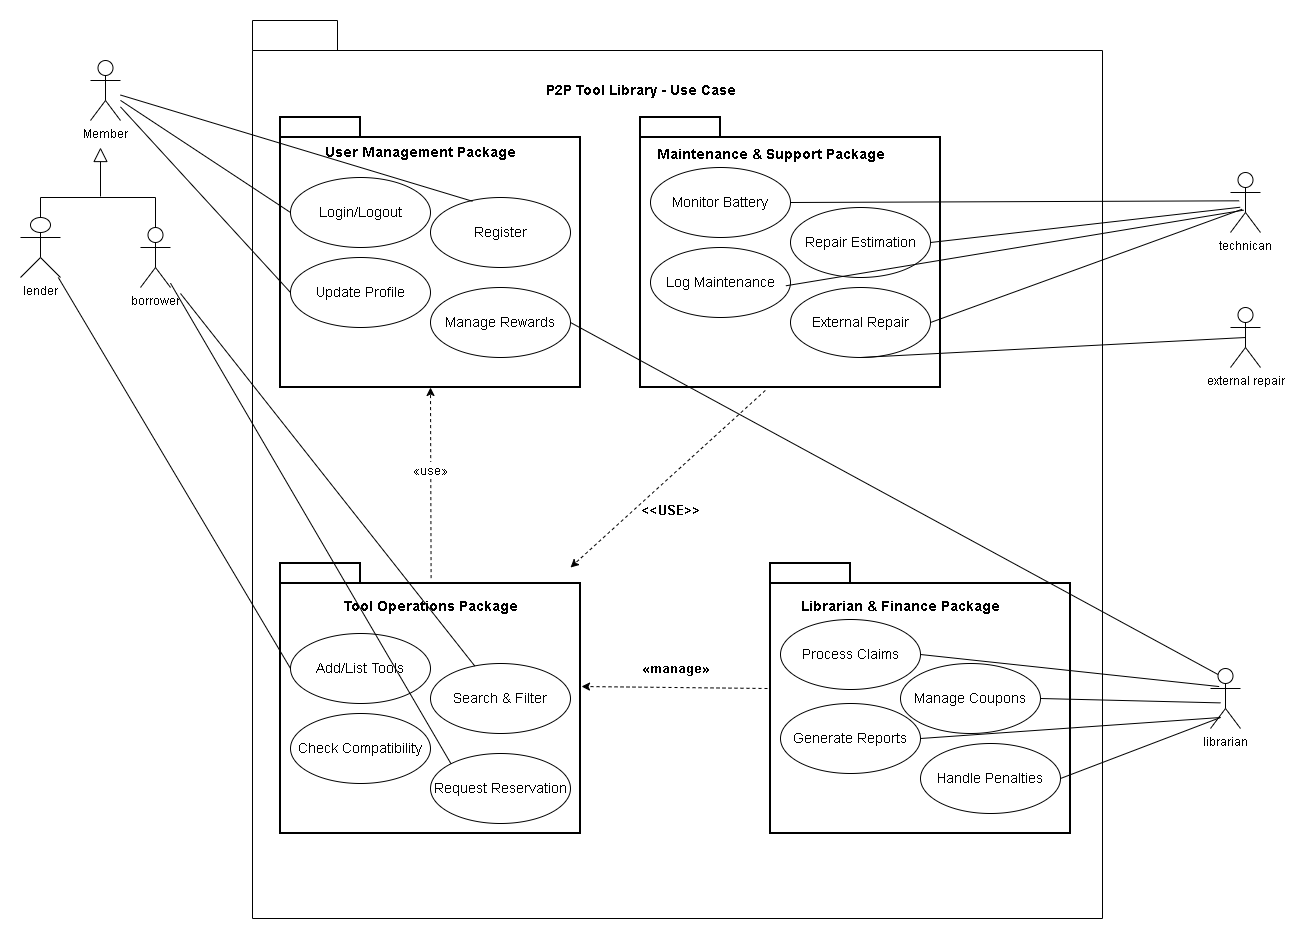

The diagram above was exported from draw.io. Its source (the exported page's mxGraphModel, read from the mxfile embedded in the PNG):
<mxGraphModel dx="2847" dy="665" grid="1" gridSize="10" guides="1" tooltips="1" connect="1" arrows="1" fold="1" page="1" pageScale="1" pageWidth="850" pageHeight="1100" math="0" shadow="0">
  <root>
    <mxCell id="0" />
    <mxCell id="1" parent="0" />
    <mxCell id="OaY79REzMJMTE3zWqbAJ-3" parent="1" style="shape=folder;fontStyle=1;tabWidth=80;tabHeight=30;tabPosition=left;html=1;boundedLbl=1;whiteSpace=wrap;" value="" vertex="1">
      <mxGeometry height="898" width="850" x="-868" y="203" as="geometry" />
    </mxCell>
    <mxCell id="OaY79REzMJMTE3zWqbAJ-35" parent="1" style="shape=folder;tabWidth=80;tabHeight=20;tabPosition=left;strokeWidth=2;html=1;whiteSpace=wrap;align=center;" value="" vertex="1">
      <mxGeometry height="270" width="300" x="-840" y="300" as="geometry" />
    </mxCell>
    <mxCell id="OaY79REzMJMTE3zWqbAJ-36" parent="1" style="text;html=1;whiteSpace=wrap;strokeColor=none;fillColor=none;align=center;verticalAlign=middle;rounded=0;" value="&lt;span style=&quot;font-family: sans-serif; font-size: 14px; font-weight: 700; text-align: start; white-space: nowrap; background-color: rgb(255, 255, 255);&quot;&gt;User Management Package&lt;/span&gt;" vertex="1">
      <mxGeometry height="30" width="60" x="-730" y="320" as="geometry" />
    </mxCell>
    <mxCell id="OaY79REzMJMTE3zWqbAJ-37" parent="1" style="ellipse;whiteSpace=wrap;html=1;" value="&lt;span style=&quot;font-family: sans-serif; font-size: 14px; text-align: start; white-space: nowrap; background-color: rgb(255, 255, 255);&quot;&gt;Login/Logout&lt;/span&gt;" vertex="1">
      <mxGeometry height="70" width="140" x="-830" y="360" as="geometry" />
    </mxCell>
    <mxCell id="OaY79REzMJMTE3zWqbAJ-38" parent="1" style="ellipse;whiteSpace=wrap;html=1;" value="&lt;span style=&quot;font-family: sans-serif; font-size: 14px; text-align: start; white-space: nowrap; background-color: rgb(255, 255, 255);&quot;&gt;Register&lt;/span&gt;" vertex="1">
      <mxGeometry height="70" width="140" x="-690" y="380" as="geometry" />
    </mxCell>
    <mxCell id="OaY79REzMJMTE3zWqbAJ-39" parent="1" style="ellipse;whiteSpace=wrap;html=1;" value="&lt;span style=&quot;font-family: sans-serif; font-size: 14px; text-align: start; white-space: nowrap; background-color: rgb(255, 255, 255);&quot;&gt;Update Profile&lt;/span&gt;" vertex="1">
      <mxGeometry height="70" width="140" x="-830" y="440" as="geometry" />
    </mxCell>
    <mxCell id="OaY79REzMJMTE3zWqbAJ-40" parent="1" style="ellipse;whiteSpace=wrap;html=1;" value="&lt;span style=&quot;font-family: sans-serif; font-size: 14px; text-align: start; white-space: nowrap; background-color: rgb(255, 255, 255);&quot;&gt;Manage Rewards&lt;/span&gt;" vertex="1">
      <mxGeometry height="70" width="140" x="-690" y="470" as="geometry" />
    </mxCell>
    <mxCell id="OaY79REzMJMTE3zWqbAJ-43" parent="1" style="shape=folder;tabWidth=80;tabHeight=20;tabPosition=left;strokeWidth=2;html=1;whiteSpace=wrap;align=center;" value="" vertex="1">
      <mxGeometry height="270" width="300" x="-480" y="300" as="geometry" />
    </mxCell>
    <mxCell id="OaY79REzMJMTE3zWqbAJ-44" parent="1" style="text;align=center;fontStyle=1;verticalAlign=middle;spacingLeft=3;spacingRight=3;strokeColor=none;rotatable=0;points=[[0,0.5],[1,0.5]];portConstraint=eastwest;html=1;" value="&lt;span style=&quot;font-family: sans-serif; font-size: 14px; text-align: start; background-color: rgb(255, 255, 255);&quot;&gt;Maintenance &amp;amp; Support Package&lt;/span&gt;" vertex="1">
      <mxGeometry height="26" width="80" x="-390" y="324" as="geometry" />
    </mxCell>
    <mxCell id="OaY79REzMJMTE3zWqbAJ-45" parent="1" style="ellipse;whiteSpace=wrap;html=1;" value="&lt;span style=&quot;font-family: sans-serif; font-size: 14px; text-align: start; white-space: nowrap; background-color: rgb(255, 255, 255);&quot;&gt;Monitor Battery&lt;/span&gt;" vertex="1">
      <mxGeometry height="70" width="140" x="-470" y="350" as="geometry" />
    </mxCell>
    <mxCell id="OaY79REzMJMTE3zWqbAJ-46" parent="1" style="ellipse;whiteSpace=wrap;html=1;" value="&lt;span style=&quot;font-family: sans-serif; font-size: 14px; text-align: start; white-space: nowrap; background-color: rgb(255, 255, 255);&quot;&gt;Repair Estimation&lt;/span&gt;" vertex="1">
      <mxGeometry height="70" width="140" x="-330" y="390" as="geometry" />
    </mxCell>
    <mxCell id="OaY79REzMJMTE3zWqbAJ-47" parent="1" style="ellipse;whiteSpace=wrap;html=1;" value="&lt;span style=&quot;font-family: sans-serif; font-size: 14px; text-align: start; white-space: nowrap; background-color: rgb(255, 255, 255);&quot;&gt;Log Maintenance&lt;/span&gt;" vertex="1">
      <mxGeometry height="70" width="140" x="-470" y="430" as="geometry" />
    </mxCell>
    <mxCell id="OaY79REzMJMTE3zWqbAJ-48" parent="1" style="ellipse;whiteSpace=wrap;html=1;" value="&lt;span style=&quot;font-family: sans-serif; font-size: 14px; text-align: start; white-space: nowrap; background-color: rgb(255, 255, 255);&quot;&gt;External Repair&lt;/span&gt;" vertex="1">
      <mxGeometry height="70" width="140" x="-330" y="470" as="geometry" />
    </mxCell>
    <mxCell id="OaY79REzMJMTE3zWqbAJ-49" parent="1" style="shape=folder;tabWidth=80;tabHeight=20;tabPosition=left;strokeWidth=2;html=1;whiteSpace=wrap;align=center;" value="" vertex="1">
      <mxGeometry height="270" width="300" x="-840" y="746" as="geometry" />
    </mxCell>
    <mxCell id="OaY79REzMJMTE3zWqbAJ-50" parent="1" style="text;align=center;fontStyle=1;verticalAlign=middle;spacingLeft=3;spacingRight=3;strokeColor=none;rotatable=0;points=[[0,0.5],[1,0.5]];portConstraint=eastwest;html=1;" value="&lt;span style=&quot;font-family: sans-serif; font-size: 14px; text-align: start; background-color: rgb(255, 255, 255);&quot;&gt;Tool Operations Package&lt;/span&gt;" vertex="1">
      <mxGeometry height="26" width="80" x="-730" y="776" as="geometry" />
    </mxCell>
    <mxCell id="OaY79REzMJMTE3zWqbAJ-51" parent="1" style="ellipse;whiteSpace=wrap;html=1;" value="&lt;span style=&quot;font-family: sans-serif; font-size: 14px; text-align: start; white-space: nowrap; background-color: rgb(255, 255, 255);&quot;&gt;Add/List Tools&lt;/span&gt;" vertex="1">
      <mxGeometry height="70" width="140" x="-830" y="816" as="geometry" />
    </mxCell>
    <mxCell id="OaY79REzMJMTE3zWqbAJ-52" parent="1" style="ellipse;whiteSpace=wrap;html=1;" value="&lt;span style=&quot;font-family: sans-serif; font-size: 14px; text-align: start; white-space: nowrap; background-color: rgb(255, 255, 255);&quot;&gt;Search &amp;amp; Filter&lt;/span&gt;" vertex="1">
      <mxGeometry height="70" width="140" x="-690" y="846" as="geometry" />
    </mxCell>
    <mxCell id="OaY79REzMJMTE3zWqbAJ-53" parent="1" style="ellipse;whiteSpace=wrap;html=1;" value="&lt;span style=&quot;font-family: sans-serif; font-size: 14px; text-align: start; white-space: nowrap; background-color: rgb(255, 255, 255);&quot;&gt;Check Compatibility&lt;/span&gt;" vertex="1">
      <mxGeometry height="70" width="140" x="-830" y="896" as="geometry" />
    </mxCell>
    <mxCell id="OaY79REzMJMTE3zWqbAJ-54" parent="1" style="ellipse;whiteSpace=wrap;html=1;" value="&lt;span style=&quot;font-family: sans-serif; font-size: 14px; text-align: start; white-space: nowrap; background-color: rgb(255, 255, 255);&quot;&gt;Request Reservation&lt;/span&gt;" vertex="1">
      <mxGeometry height="70" width="140" x="-690" y="936" as="geometry" />
    </mxCell>
    <mxCell id="OaY79REzMJMTE3zWqbAJ-55" parent="1" style="shape=folder;tabWidth=80;tabHeight=20;tabPosition=left;strokeWidth=2;html=1;whiteSpace=wrap;align=center;" value="" vertex="1">
      <mxGeometry height="270" width="300" x="-350" y="746" as="geometry" />
    </mxCell>
    <mxCell id="OaY79REzMJMTE3zWqbAJ-57" parent="1" style="text;align=center;fontStyle=1;verticalAlign=middle;spacingLeft=3;spacingRight=3;strokeColor=none;rotatable=0;points=[[0,0.5],[1,0.5]];portConstraint=eastwest;html=1;" value="&lt;span style=&quot;font-family: sans-serif; font-size: 14px; text-align: start; background-color: rgb(255, 255, 255);&quot;&gt;Librarian &amp;amp; Finance Package&lt;/span&gt;" vertex="1">
      <mxGeometry height="26" width="80" x="-260" y="776" as="geometry" />
    </mxCell>
    <mxCell id="OaY79REzMJMTE3zWqbAJ-58" parent="1" style="ellipse;whiteSpace=wrap;html=1;" value="&lt;span style=&quot;font-family: sans-serif; font-size: 14px; text-align: start; white-space: nowrap; background-color: rgb(255, 255, 255);&quot;&gt;Process Claims&lt;/span&gt;" vertex="1">
      <mxGeometry height="70" width="140" x="-340" y="802" as="geometry" />
    </mxCell>
    <mxCell id="OaY79REzMJMTE3zWqbAJ-59" parent="1" style="ellipse;whiteSpace=wrap;html=1;" value="&lt;span style=&quot;font-family: sans-serif; font-size: 14px; text-align: start; white-space: nowrap; background-color: rgb(255, 255, 255);&quot;&gt;Manage Coupons&lt;/span&gt;" vertex="1">
      <mxGeometry height="70" width="140" x="-220" y="846" as="geometry" />
    </mxCell>
    <mxCell id="OaY79REzMJMTE3zWqbAJ-60" parent="1" style="ellipse;whiteSpace=wrap;html=1;" value="&lt;span style=&quot;font-family: sans-serif; font-size: 14px; text-align: start; white-space: nowrap; background-color: rgb(255, 255, 255);&quot;&gt;Generate Reports&lt;/span&gt;" vertex="1">
      <mxGeometry height="70" width="140" x="-340" y="886" as="geometry" />
    </mxCell>
    <mxCell id="OaY79REzMJMTE3zWqbAJ-61" parent="1" style="ellipse;whiteSpace=wrap;html=1;" value="&lt;span style=&quot;font-family: sans-serif; font-size: 14px; text-align: start; white-space: nowrap; background-color: rgb(255, 255, 255);&quot;&gt;Handle Penalties&lt;/span&gt;" vertex="1">
      <mxGeometry height="70" width="140" x="-200" y="926" as="geometry" />
    </mxCell>
    <mxCell id="OaY79REzMJMTE3zWqbAJ-63" edge="1" parent="1" source="OaY79REzMJMTE3zWqbAJ-49" style="endArrow=classic;dashed=1;html=1;rounded=0;exitX=0.502;exitY=0.054;exitDx=0;exitDy=0;exitPerimeter=0;entryX=0.5;entryY=1;entryDx=0;entryDy=0;entryPerimeter=0;endFill=1;" target="OaY79REzMJMTE3zWqbAJ-35" value="">
      <mxGeometry height="50" relative="1" width="50" as="geometry">
        <mxPoint x="-490" y="640" as="sourcePoint" />
        <mxPoint x="-440" y="590" as="targetPoint" />
      </mxGeometry>
    </mxCell>
    <mxCell id="OaY79REzMJMTE3zWqbAJ-64" parent="1" style="text;align=center;fontStyle=1;verticalAlign=middle;spacingLeft=3;spacingRight=3;strokeColor=none;rotatable=0;points=[[0,0.5],[1,0.5]];portConstraint=eastwest;html=1;" value="&lt;span style=&quot;font-family: sans-serif; font-size: 13px; font-weight: 400; text-align: start; background-color: rgb(255, 255, 255);&quot;&gt;«use»&lt;/span&gt;" vertex="1">
      <mxGeometry height="26" width="80" x="-730" y="640" as="geometry" />
    </mxCell>
    <mxCell id="OaY79REzMJMTE3zWqbAJ-66" edge="1" parent="1" source="OaY79REzMJMTE3zWqbAJ-55" style="endArrow=classic;dashed=1;html=1;rounded=0;exitX=-0.01;exitY=0.463;exitDx=0;exitDy=0;exitPerimeter=0;endFill=1;" value="">
      <mxGeometry height="50" relative="1" width="50" as="geometry">
        <mxPoint x="-419" y="956" as="sourcePoint" />
        <mxPoint x="-539" y="869" as="targetPoint" />
      </mxGeometry>
    </mxCell>
    <mxCell id="OaY79REzMJMTE3zWqbAJ-67" parent="1" style="text;align=center;fontStyle=1;verticalAlign=middle;spacingLeft=3;spacingRight=3;strokeColor=none;rotatable=0;points=[[0,0.5],[1,0.5]];portConstraint=eastwest;html=1;" value="&lt;span style=&quot;font-family: sans-serif; font-size: 13px; text-align: start; background-color: rgb(255, 255, 255);&quot;&gt;«manage»&lt;/span&gt;" vertex="1">
      <mxGeometry height="26" width="80" x="-485" y="838" as="geometry" />
    </mxCell>
    <mxCell id="OaY79REzMJMTE3zWqbAJ-69" edge="1" parent="1" source="OaY79REzMJMTE3zWqbAJ-43" style="endArrow=classic;dashed=1;html=1;rounded=0;exitX=0.416;exitY=1.011;exitDx=0;exitDy=0;exitPerimeter=0;endFill=1;" value="">
      <mxGeometry height="50" relative="1" width="50" as="geometry">
        <mxPoint x="-369" y="761" as="sourcePoint" />
        <mxPoint x="-550" y="750" as="targetPoint" />
      </mxGeometry>
    </mxCell>
    <mxCell id="OaY79REzMJMTE3zWqbAJ-70" parent="1" style="text;align=center;fontStyle=1;verticalAlign=middle;spacingLeft=3;spacingRight=3;strokeColor=none;rotatable=0;points=[[0,0.5],[1,0.5]];portConstraint=eastwest;html=1;" value="&lt;span style=&quot;font-family: sans-serif; font-size: 13px; text-align: start; background-color: rgb(255, 255, 255);&quot;&gt;&amp;lt;&amp;lt;USE&amp;gt;&amp;gt;&lt;/span&gt;" vertex="1">
      <mxGeometry height="26" width="80" x="-490" y="680" as="geometry" />
    </mxCell>
    <mxCell id="OaY79REzMJMTE3zWqbAJ-71" parent="1" style="text;align=center;fontStyle=1;verticalAlign=middle;spacingLeft=3;spacingRight=3;strokeColor=none;rotatable=0;points=[[0,0.5],[1,0.5]];portConstraint=eastwest;html=1;" value="&lt;span style=&quot;font-family: sans-serif; font-size: 14px; text-align: start; background-color: rgb(255, 255, 255);&quot;&gt;P2P Tool Library - Use Case&lt;/span&gt;" vertex="1">
      <mxGeometry height="26" width="80" x="-520" y="260" as="geometry" />
    </mxCell>
    <mxCell id="-ZfrwWSPFeSDokTIwrxn-3" parent="1" style="shape=umlActor;verticalLabelPosition=bottom;verticalAlign=top;html=1;outlineConnect=0;" value="Member" vertex="1">
      <mxGeometry height="60" width="30" x="-1030" y="243" as="geometry" />
    </mxCell>
    <mxCell id="-ZfrwWSPFeSDokTIwrxn-5" parent="1" style="shape=umlActor;verticalLabelPosition=bottom;verticalAlign=top;html=1;outlineConnect=0;" value="lender" vertex="1">
      <mxGeometry height="60" width="40" x="-1100" y="400" as="geometry" />
    </mxCell>
    <mxCell id="-ZfrwWSPFeSDokTIwrxn-6" parent="1" style="shape=umlActor;verticalLabelPosition=bottom;verticalAlign=top;html=1;outlineConnect=0;" value="borrower" vertex="1">
      <mxGeometry height="60" width="30" x="-980" y="410" as="geometry" />
    </mxCell>
    <mxCell id="-ZfrwWSPFeSDokTIwrxn-10" edge="1" parent="1" source="-ZfrwWSPFeSDokTIwrxn-5" style="endArrow=none;html=1;rounded=0;entryX=0.5;entryY=0;entryDx=0;entryDy=0;entryPerimeter=0;exitX=0.5;exitY=0;exitDx=0;exitDy=0;exitPerimeter=0;" target="-ZfrwWSPFeSDokTIwrxn-6" value="">
      <mxGeometry height="50" relative="1" width="50" as="geometry">
        <Array as="points">
          <mxPoint x="-1080" y="380" />
          <mxPoint x="-965" y="380" />
        </Array>
        <mxPoint x="-1040" y="420" as="sourcePoint" />
        <mxPoint x="-990" y="370" as="targetPoint" />
      </mxGeometry>
    </mxCell>
    <mxCell id="-ZfrwWSPFeSDokTIwrxn-11" edge="1" parent="1" style="edgeStyle=none;html=1;endArrow=block;endFill=0;endSize=12;verticalAlign=bottom;rounded=0;" value="">
      <mxGeometry relative="1" width="160" as="geometry">
        <mxPoint x="-1020" y="379" as="sourcePoint" />
        <mxPoint x="-1020" y="330" as="targetPoint" />
      </mxGeometry>
    </mxCell>
    <mxCell id="-ZfrwWSPFeSDokTIwrxn-16" edge="1" parent="1" source="-ZfrwWSPFeSDokTIwrxn-3" style="edgeStyle=none;html=1;endArrow=none;verticalAlign=bottom;rounded=0;entryX=0;entryY=0.5;entryDx=0;entryDy=0;endFill=0;" target="OaY79REzMJMTE3zWqbAJ-37" value="">
      <mxGeometry relative="1" width="160" as="geometry">
        <mxPoint x="-940" y="410" as="sourcePoint" />
        <mxPoint x="-780" y="410" as="targetPoint" />
      </mxGeometry>
    </mxCell>
    <mxCell id="-ZfrwWSPFeSDokTIwrxn-17" edge="1" parent="1" source="-ZfrwWSPFeSDokTIwrxn-3" style="edgeStyle=none;html=1;endArrow=none;verticalAlign=bottom;rounded=0;entryX=0.3;entryY=0.054;entryDx=0;entryDy=0;endFill=0;entryPerimeter=0;" target="OaY79REzMJMTE3zWqbAJ-38" value="">
      <mxGeometry relative="1" width="160" as="geometry">
        <mxPoint x="-990" y="318" as="sourcePoint" />
        <mxPoint x="-820" y="405" as="targetPoint" />
      </mxGeometry>
    </mxCell>
    <mxCell id="-ZfrwWSPFeSDokTIwrxn-18" edge="1" parent="1" source="-ZfrwWSPFeSDokTIwrxn-3" style="edgeStyle=none;html=1;endArrow=none;verticalAlign=bottom;rounded=0;entryX=0;entryY=0.5;entryDx=0;entryDy=0;endFill=0;" target="OaY79REzMJMTE3zWqbAJ-39" value="">
      <mxGeometry relative="1" width="160" as="geometry">
        <mxPoint x="-990" y="318" as="sourcePoint" />
        <mxPoint x="-820" y="405" as="targetPoint" />
      </mxGeometry>
    </mxCell>
    <mxCell id="-ZfrwWSPFeSDokTIwrxn-19" edge="1" parent="1" source="-ZfrwWSPFeSDokTIwrxn-5" style="edgeStyle=none;html=1;endArrow=none;verticalAlign=bottom;rounded=0;entryX=0;entryY=0.5;entryDx=0;entryDy=0;endFill=0;" target="OaY79REzMJMTE3zWqbAJ-51" value="">
      <mxGeometry relative="1" width="160" as="geometry">
        <mxPoint x="-1090" y="549" as="sourcePoint" />
        <mxPoint x="-930" y="549" as="targetPoint" />
      </mxGeometry>
    </mxCell>
    <mxCell id="-ZfrwWSPFeSDokTIwrxn-20" edge="1" parent="1" source="-ZfrwWSPFeSDokTIwrxn-6" style="edgeStyle=none;html=1;endArrow=none;verticalAlign=bottom;rounded=0;entryX=0;entryY=0;entryDx=0;entryDy=0;endFill=0;" target="OaY79REzMJMTE3zWqbAJ-54" value="">
      <mxGeometry relative="1" width="160" as="geometry">
        <mxPoint x="-940" y="440" as="sourcePoint" />
        <mxPoint x="-780" y="440" as="targetPoint" />
      </mxGeometry>
    </mxCell>
    <mxCell id="-ZfrwWSPFeSDokTIwrxn-21" edge="1" parent="1" style="edgeStyle=none;html=1;endArrow=none;verticalAlign=bottom;rounded=0;endFill=0;" target="OaY79REzMJMTE3zWqbAJ-52" value="">
      <mxGeometry relative="1" width="160" as="geometry">
        <mxPoint x="-940" y="476" as="sourcePoint" />
        <mxPoint x="-660" y="956" as="targetPoint" />
      </mxGeometry>
    </mxCell>
    <mxCell id="-ZfrwWSPFeSDokTIwrxn-22" parent="1" style="shape=umlActor;html=1;verticalLabelPosition=bottom;verticalAlign=top;align=center;" value="librarian" vertex="1">
      <mxGeometry height="60" width="30" x="90" y="851" as="geometry" />
    </mxCell>
    <mxCell id="-ZfrwWSPFeSDokTIwrxn-23" edge="1" parent="1" source="OaY79REzMJMTE3zWqbAJ-59" style="edgeStyle=none;html=1;endArrow=none;verticalAlign=bottom;rounded=0;endFill=0;startArrow=none;startFill=0;exitX=1;exitY=0.5;exitDx=0;exitDy=0;" value="">
      <mxGeometry relative="1" width="160" as="geometry">
        <mxPoint x="-60" y="885.39" as="sourcePoint" />
        <mxPoint x="100" y="885.39" as="targetPoint" />
      </mxGeometry>
    </mxCell>
    <mxCell id="-ZfrwWSPFeSDokTIwrxn-24" edge="1" parent="1" source="OaY79REzMJMTE3zWqbAJ-61" style="edgeStyle=none;html=1;endArrow=none;verticalAlign=bottom;rounded=0;exitX=1;exitY=0.5;exitDx=0;exitDy=0;startArrow=none;startFill=0;" value="">
      <mxGeometry relative="1" width="160" as="geometry">
        <mxPoint x="-60" y="900" as="sourcePoint" />
        <mxPoint x="100" y="900" as="targetPoint" />
      </mxGeometry>
    </mxCell>
    <mxCell id="-ZfrwWSPFeSDokTIwrxn-25" edge="1" parent="1" source="OaY79REzMJMTE3zWqbAJ-58" style="edgeStyle=none;html=1;endArrow=none;verticalAlign=bottom;rounded=0;exitX=1;exitY=0.5;exitDx=0;exitDy=0;entryX=0.288;entryY=0.301;entryDx=0;entryDy=0;entryPerimeter=0;startArrow=none;startFill=0;" target="-ZfrwWSPFeSDokTIwrxn-22" value="">
      <mxGeometry relative="1" width="160" as="geometry">
        <mxPoint x="-60" y="896" as="sourcePoint" />
        <mxPoint x="100" y="896" as="targetPoint" />
      </mxGeometry>
    </mxCell>
    <mxCell id="-ZfrwWSPFeSDokTIwrxn-26" edge="1" parent="1" source="OaY79REzMJMTE3zWqbAJ-60" style="edgeStyle=none;html=1;endArrow=none;verticalAlign=bottom;rounded=0;exitX=1;exitY=0.5;exitDx=0;exitDy=0;startArrow=none;startFill=0;" value="">
      <mxGeometry relative="1" width="160" as="geometry">
        <mxPoint x="-60" y="900" as="sourcePoint" />
        <mxPoint x="100" y="900" as="targetPoint" />
      </mxGeometry>
    </mxCell>
    <mxCell id="-ZfrwWSPFeSDokTIwrxn-27" edge="1" parent="1" source="OaY79REzMJMTE3zWqbAJ-40" style="edgeStyle=none;html=1;endArrow=none;verticalAlign=bottom;rounded=0;exitX=1;exitY=0.5;exitDx=0;exitDy=0;entryX=0.25;entryY=0.1;entryDx=0;entryDy=0;entryPerimeter=0;startArrow=none;startFill=0;" target="-ZfrwWSPFeSDokTIwrxn-22" value="">
      <mxGeometry relative="1" width="160" as="geometry">
        <mxPoint x="-440" y="820" as="sourcePoint" />
        <mxPoint x="-280" y="820" as="targetPoint" />
      </mxGeometry>
    </mxCell>
    <mxCell id="-ZfrwWSPFeSDokTIwrxn-29" parent="1" style="shape=umlActor;html=1;verticalLabelPosition=bottom;verticalAlign=top;align=center;" value="technican" vertex="1">
      <mxGeometry height="60" width="30" x="110" y="355" as="geometry" />
    </mxCell>
    <mxCell id="-ZfrwWSPFeSDokTIwrxn-30" edge="1" parent="1" source="OaY79REzMJMTE3zWqbAJ-45" style="edgeStyle=none;html=1;endArrow=none;verticalAlign=bottom;rounded=0;exitX=1;exitY=0.5;exitDx=0;exitDy=0;entryX=0.289;entryY=0.472;entryDx=0;entryDy=0;entryPerimeter=0;startArrow=none;startFill=0;" target="-ZfrwWSPFeSDokTIwrxn-29" value="">
      <mxGeometry relative="1" width="160" as="geometry">
        <mxPoint x="-240" y="410" as="sourcePoint" />
        <mxPoint x="-80" y="410" as="targetPoint" />
      </mxGeometry>
    </mxCell>
    <mxCell id="-ZfrwWSPFeSDokTIwrxn-31" edge="1" parent="1" source="OaY79REzMJMTE3zWqbAJ-46" style="edgeStyle=none;html=1;endArrow=none;verticalAlign=bottom;rounded=0;exitX=1;exitY=0.5;exitDx=0;exitDy=0;entryX=0.322;entryY=0.579;entryDx=0;entryDy=0;entryPerimeter=0;startArrow=none;startFill=0;" target="-ZfrwWSPFeSDokTIwrxn-29" value="">
      <mxGeometry relative="1" width="160" as="geometry">
        <mxPoint x="-240" y="410" as="sourcePoint" />
        <mxPoint x="-80" y="410" as="targetPoint" />
      </mxGeometry>
    </mxCell>
    <mxCell id="-ZfrwWSPFeSDokTIwrxn-32" edge="1" parent="1" source="OaY79REzMJMTE3zWqbAJ-48" style="edgeStyle=none;html=1;endArrow=none;verticalAlign=bottom;rounded=0;exitX=1;exitY=0.5;exitDx=0;exitDy=0;entryX=0.388;entryY=0.612;entryDx=0;entryDy=0;entryPerimeter=0;startArrow=none;startFill=0;" target="-ZfrwWSPFeSDokTIwrxn-29" value="">
      <mxGeometry relative="1" width="160" as="geometry">
        <mxPoint x="-240" y="410" as="sourcePoint" />
        <mxPoint x="-80" y="410" as="targetPoint" />
      </mxGeometry>
    </mxCell>
    <mxCell id="-ZfrwWSPFeSDokTIwrxn-33" edge="1" parent="1" source="OaY79REzMJMTE3zWqbAJ-47" style="edgeStyle=none;html=1;endArrow=none;verticalAlign=bottom;rounded=0;exitX=0.967;exitY=0.547;exitDx=0;exitDy=0;exitPerimeter=0;entryX=0.437;entryY=0.628;entryDx=0;entryDy=0;entryPerimeter=0;startArrow=none;startFill=0;" target="-ZfrwWSPFeSDokTIwrxn-29" value="">
      <mxGeometry relative="1" width="160" as="geometry">
        <mxPoint x="-240" y="410" as="sourcePoint" />
        <mxPoint x="-80" y="410" as="targetPoint" />
      </mxGeometry>
    </mxCell>
    <mxCell id="-ZfrwWSPFeSDokTIwrxn-34" parent="1" style="shape=umlActor;html=1;verticalLabelPosition=bottom;verticalAlign=top;align=center;" value="external repair" vertex="1">
      <mxGeometry height="60" width="30" x="110" y="490" as="geometry" />
    </mxCell>
    <mxCell id="-ZfrwWSPFeSDokTIwrxn-35" edge="1" parent="1" source="OaY79REzMJMTE3zWqbAJ-48" style="edgeStyle=none;html=1;endArrow=none;verticalAlign=bottom;rounded=0;exitX=0.5;exitY=1;exitDx=0;exitDy=0;entryX=0.5;entryY=0.5;entryDx=0;entryDy=0;entryPerimeter=0;" target="-ZfrwWSPFeSDokTIwrxn-34" value="">
      <mxGeometry relative="1" width="160" as="geometry">
        <mxPoint x="-240" y="490" as="sourcePoint" />
        <mxPoint x="-80" y="490" as="targetPoint" />
      </mxGeometry>
    </mxCell>
  </root>
</mxGraphModel>